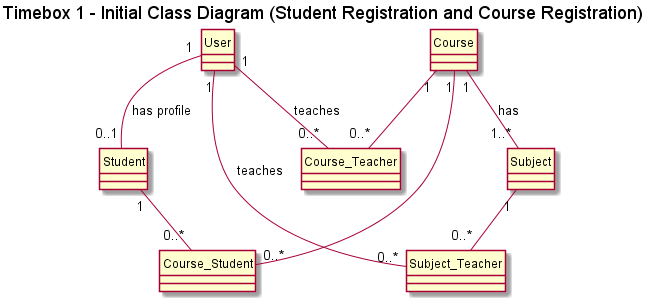

The diagram above was rendered by PlantUML. Its source (embedded in the PNG):
@startuml Timebox1_Class_Initial
hide circle
skinparam classAttributeIconSize 0
title Timebox 1 - Initial Class Diagram (Student Registration and Course Registration)

class User {
}

class Student {
}

class Course {
}

class Subject {
}

class Course_Teacher {
}

class Subject_Teacher {
}

class Course_Student {
}

' Relationships
User "1" -- "0..1" Student : has profile
Course "1" -- "1..*" Subject : has
Course "1" -- "0..*" Course_Teacher
User "1" -- "0..*" Course_Teacher : teaches
Subject "1" -- "0..*" Subject_Teacher
User "1" -- "0..*" Subject_Teacher : teaches
Course "1" -- "0..*" Course_Student
Student "1" -- "0..*" Course_Student

@enduml